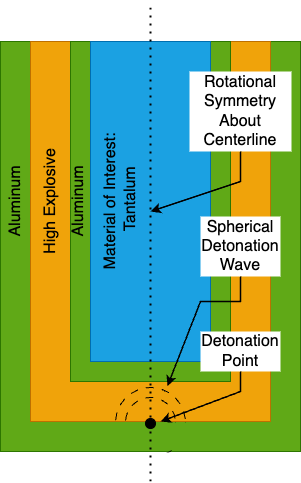

The diagram above was exported from draw.io. Its source (the exported page's mxGraphModel, read from the mxfile embedded in the PNG):
<mxGraphModel dx="954" dy="674" grid="1" gridSize="10" guides="1" tooltips="1" connect="1" arrows="1" fold="1" page="1" pageScale="1" pageWidth="850" pageHeight="1100" math="0" shadow="0">
  <root>
    <mxCell id="0" />
    <mxCell id="1" parent="0" />
    <mxCell id="RsWN3W7z_Jc9FSbHqcS5-4" value="" style="rounded=0;whiteSpace=wrap;html=1;fillColor=#60a917;strokeColor=#2D7600;fontColor=#ffffff;" parent="1" vertex="1">
      <mxGeometry x="270" y="120" width="300" height="410" as="geometry" />
    </mxCell>
    <mxCell id="RsWN3W7z_Jc9FSbHqcS5-3" value="" style="rounded=0;whiteSpace=wrap;html=1;fillColor=#f0a30a;strokeColor=#BD7000;fontColor=#000000;" parent="1" vertex="1">
      <mxGeometry x="300" y="120" width="240" height="380" as="geometry" />
    </mxCell>
    <mxCell id="RsWN3W7z_Jc9FSbHqcS5-2" value="" style="rounded=0;whiteSpace=wrap;html=1;fillColor=#60a917;strokeColor=#2D7600;fontColor=#ffffff;" parent="1" vertex="1">
      <mxGeometry x="340" y="120" width="160" height="340" as="geometry" />
    </mxCell>
    <mxCell id="RsWN3W7z_Jc9FSbHqcS5-1" value="" style="rounded=0;whiteSpace=wrap;html=1;fillColor=#1ba1e2;strokeColor=#006EAF;fontColor=#ffffff;" parent="1" vertex="1">
      <mxGeometry x="360" y="120" width="120" height="320" as="geometry" />
    </mxCell>
    <mxCell id="RsWN3W7z_Jc9FSbHqcS5-10" value="" style="ellipse;whiteSpace=wrap;html=1;aspect=fixed;fillColor=none;dashed=1;dashPattern=8 8;" parent="1" vertex="1">
      <mxGeometry x="385" y="466" width="70" height="70" as="geometry" />
    </mxCell>
    <mxCell id="RsWN3W7z_Jc9FSbHqcS5-14" value="" style="ellipse;whiteSpace=wrap;html=1;aspect=fixed;fillColor=none;dashed=1;dashPattern=8 8;" parent="1" vertex="1">
      <mxGeometry x="395" y="476" width="50" height="50" as="geometry" />
    </mxCell>
    <mxCell id="RsWN3W7z_Jc9FSbHqcS5-16" value="" style="rounded=0;whiteSpace=wrap;html=1;fillColor=#60a917;strokeColor=none;perimeterSpacing=0;fontColor=#ffffff;" parent="1" vertex="1">
      <mxGeometry x="360" y="501" width="120" height="28" as="geometry" />
    </mxCell>
    <mxCell id="RsWN3W7z_Jc9FSbHqcS5-17" value="&lt;font style=&quot;font-size: 16px;&quot;&gt;Aluminum&lt;/font&gt;" style="text;html=1;strokeColor=none;fillColor=none;align=center;verticalAlign=middle;whiteSpace=wrap;rounded=0;rotation=-90;" parent="1" vertex="1">
      <mxGeometry x="318" y="265" width="60" height="30" as="geometry" />
    </mxCell>
    <mxCell id="RsWN3W7z_Jc9FSbHqcS5-18" value="&lt;font style=&quot;font-size: 16px;&quot;&gt;Aluminum&lt;/font&gt;" style="text;html=1;strokeColor=none;fillColor=none;align=center;verticalAlign=middle;whiteSpace=wrap;rounded=0;rotation=-90;" parent="1" vertex="1">
      <mxGeometry x="255" y="265" width="60" height="30" as="geometry" />
    </mxCell>
    <mxCell id="RsWN3W7z_Jc9FSbHqcS5-19" value="&lt;font style=&quot;font-size: 16px;&quot;&gt;High Explosive&lt;br&gt;&lt;/font&gt;" style="text;html=1;strokeColor=none;fillColor=none;align=center;verticalAlign=middle;whiteSpace=wrap;rounded=0;rotation=-90;" parent="1" vertex="1">
      <mxGeometry x="255" y="265" width="130" height="30" as="geometry" />
    </mxCell>
    <mxCell id="RsWN3W7z_Jc9FSbHqcS5-22" value="" style="rounded=0;whiteSpace=wrap;html=1;strokeColor=none;" parent="1" vertex="1">
      <mxGeometry x="356" y="531" width="120" height="10" as="geometry" />
    </mxCell>
    <mxCell id="RsWN3W7z_Jc9FSbHqcS5-23" value="Detonation Point" style="text;html=1;strokeColor=none;fillColor=default;align=center;verticalAlign=middle;whiteSpace=wrap;rounded=0;fontSize=16;" parent="1" vertex="1">
      <mxGeometry x="470" y="410" width="80" height="40" as="geometry" />
    </mxCell>
    <mxCell id="RsWN3W7z_Jc9FSbHqcS5-24" value="" style="endArrow=classic;html=1;rounded=0;exitX=0.5;exitY=1;exitDx=0;exitDy=0;endFill=1;startSize=6;strokeWidth=1.5;" parent="1" source="RsWN3W7z_Jc9FSbHqcS5-23" edge="1">
      <mxGeometry width="50" height="50" relative="1" as="geometry">
        <mxPoint x="400" y="400" as="sourcePoint" />
        <mxPoint x="430" y="500" as="targetPoint" />
        <Array as="points">
          <mxPoint x="510" y="470" />
        </Array>
      </mxGeometry>
    </mxCell>
    <mxCell id="RsWN3W7z_Jc9FSbHqcS5-11" value="" style="ellipse;whiteSpace=wrap;html=1;aspect=fixed;fillColor=#000000;" parent="1" vertex="1">
      <mxGeometry x="415" y="497" width="10" height="10" as="geometry" />
    </mxCell>
    <mxCell id="RsWN3W7z_Jc9FSbHqcS5-26" value="" style="endArrow=none;dashed=1;html=1;dashPattern=1 3;strokeWidth=2;rounded=0;" parent="1" edge="1">
      <mxGeometry width="50" height="50" relative="1" as="geometry">
        <mxPoint x="420" y="560" as="sourcePoint" />
        <mxPoint x="420" y="80" as="targetPoint" />
      </mxGeometry>
    </mxCell>
    <mxCell id="RsWN3W7z_Jc9FSbHqcS5-28" value="&lt;font style=&quot;font-size: 16px;&quot;&gt;Material of Interest:&lt;br&gt;&amp;nbsp;Tantalum&lt;/font&gt;" style="text;html=1;strokeColor=none;fillColor=none;align=center;verticalAlign=middle;whiteSpace=wrap;rounded=0;rotation=-90;" parent="1" vertex="1">
      <mxGeometry x="270" y="255" width="240" height="50" as="geometry" />
    </mxCell>
    <mxCell id="RsWN3W7z_Jc9FSbHqcS5-29" value="Rotational Symmetry About Centerline" style="text;html=1;strokeColor=none;fillColor=default;align=center;verticalAlign=middle;whiteSpace=wrap;rounded=0;fontSize=16;" parent="1" vertex="1">
      <mxGeometry x="459" y="150" width="102" height="80" as="geometry" />
    </mxCell>
    <mxCell id="RsWN3W7z_Jc9FSbHqcS5-30" value="" style="endArrow=classic;html=1;rounded=0;exitX=0.5;exitY=1;exitDx=0;exitDy=0;strokeWidth=1.5;" parent="1" source="RsWN3W7z_Jc9FSbHqcS5-29" edge="1">
      <mxGeometry width="50" height="50" relative="1" as="geometry">
        <mxPoint x="400" y="380" as="sourcePoint" />
        <mxPoint x="420" y="290" as="targetPoint" />
        <Array as="points">
          <mxPoint x="510" y="260" />
        </Array>
      </mxGeometry>
    </mxCell>
    <mxCell id="RsWN3W7z_Jc9FSbHqcS5-31" value="Spherical Detonation Wave" style="text;html=1;strokeColor=none;fillColor=default;align=center;verticalAlign=middle;whiteSpace=wrap;rounded=0;fontSize=16;" parent="1" vertex="1">
      <mxGeometry x="470" y="295" width="80" height="60" as="geometry" />
    </mxCell>
    <mxCell id="RsWN3W7z_Jc9FSbHqcS5-32" value="" style="endArrow=classic;html=1;rounded=0;exitX=0.5;exitY=1;exitDx=0;exitDy=0;entryX=0.743;entryY=-0.021;entryDx=0;entryDy=0;entryPerimeter=0;strokeWidth=1.5;" parent="1" source="RsWN3W7z_Jc9FSbHqcS5-31" target="RsWN3W7z_Jc9FSbHqcS5-10" edge="1">
      <mxGeometry width="50" height="50" relative="1" as="geometry">
        <mxPoint x="400" y="380" as="sourcePoint" />
        <mxPoint x="450" y="330" as="targetPoint" />
        <Array as="points">
          <mxPoint x="510" y="380" />
          <mxPoint x="470" y="380" />
        </Array>
      </mxGeometry>
    </mxCell>
  </root>
</mxGraphModel>